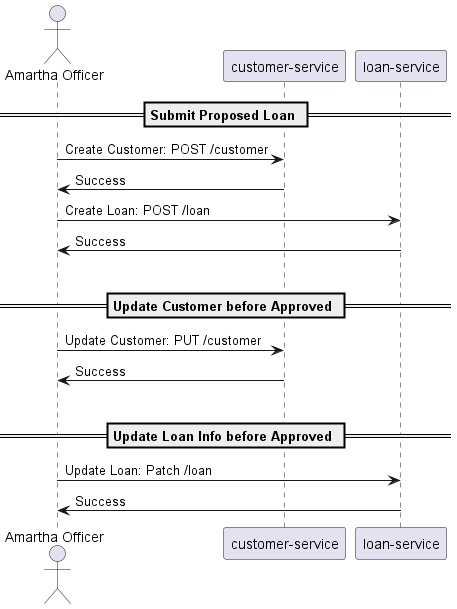

The diagram above was rendered by PlantUML. Its source (embedded in the PNG):
@startuml

Actor "Amartha Officer" as Amartha

== Submit Proposed Loan ==
"Amartha" -> "customer-service": Create Customer: POST /customer
"customer-service" -> "Amartha" : Success
"Amartha" -> "loan-service": Create Loan: POST /loan
"loan-service" -> "Amartha" : Success
|||

== Update Customer before Approved ==
"Amartha" -> "customer-service": Update Customer: PUT /customer
"customer-service" -> "Amartha" : Success
|||

== Update Loan Info before Approved ==
"Amartha" -> "loan-service": Update Loan: Patch /loan
"loan-service" -> "Amartha" : Success

@enduml